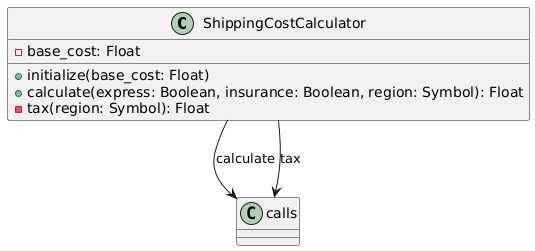

The diagram above was rendered by PlantUML. Its source (embedded in the PNG):
@startuml
class ShippingCostCalculator {
  - base_cost: Float
  + initialize(base_cost: Float)
  + calculate(express: Boolean, insurance: Boolean, region: Symbol): Float
  - tax(region: Symbol): Float
}

ShippingCostCalculator --> "calls" : calculate
ShippingCostCalculator --> "calls" : tax
@enduml